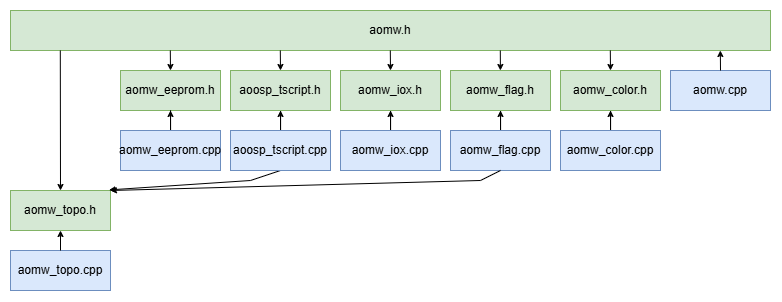

The diagram above was exported from draw.io. Its source (the exported page's mxGraphModel, read from the mxfile embedded in the PNG):
<mxGraphModel dx="901" dy="578" grid="1" gridSize="10" guides="1" tooltips="1" connect="1" arrows="1" fold="1" page="1" pageScale="1" pageWidth="827" pageHeight="1169" math="0" shadow="0">
  <root>
    <mxCell id="0" />
    <mxCell id="1" parent="0" />
    <mxCell id="6cO4amVNC3o8W7onTaZp-13" value="aomw_topo.h" style="rounded=0;whiteSpace=wrap;html=1;fillColor=#d5e8d4;strokeColor=#82b366;" parent="1" vertex="1">
      <mxGeometry x="40" y="260" width="100" height="40" as="geometry" />
    </mxCell>
    <mxCell id="6cO4amVNC3o8W7onTaZp-15" value="aomw_eeprom.h" style="rounded=0;whiteSpace=wrap;html=1;fillColor=#d5e8d4;strokeColor=#82b366;" parent="1" vertex="1">
      <mxGeometry x="150" y="140" width="100" height="40" as="geometry" />
    </mxCell>
    <mxCell id="6cO4amVNC3o8W7onTaZp-10" value="aomw.h" style="rounded=0;whiteSpace=wrap;html=1;fillColor=#d5e8d4;strokeColor=#82b366;" parent="1" vertex="1">
      <mxGeometry x="40" y="80" width="760" height="40" as="geometry" />
    </mxCell>
    <mxCell id="6cO4amVNC3o8W7onTaZp-1" value="aomw_topo.cpp" style="rounded=0;whiteSpace=wrap;html=1;fillColor=#dae8fc;strokeColor=#6c8ebf;" parent="1" vertex="1">
      <mxGeometry x="40" y="320" width="100" height="40" as="geometry" />
    </mxCell>
    <mxCell id="6cO4amVNC3o8W7onTaZp-19" style="edgeStyle=orthogonalEdgeStyle;rounded=0;orthogonalLoop=1;jettySize=auto;html=1;endSize=4;startSize=4;" parent="1" source="6cO4amVNC3o8W7onTaZp-2" target="6cO4amVNC3o8W7onTaZp-14" edge="1">
      <mxGeometry relative="1" as="geometry" />
    </mxCell>
    <mxCell id="6cO4amVNC3o8W7onTaZp-2" value="aomw_iox.cpp" style="rounded=0;whiteSpace=wrap;html=1;fillColor=#dae8fc;strokeColor=#6c8ebf;" parent="1" vertex="1">
      <mxGeometry x="370" y="200" width="100" height="40" as="geometry" />
    </mxCell>
    <mxCell id="6cO4amVNC3o8W7onTaZp-18" style="edgeStyle=orthogonalEdgeStyle;rounded=0;orthogonalLoop=1;jettySize=auto;html=1;entryX=0.5;entryY=1;entryDx=0;entryDy=0;endSize=4;startSize=4;" parent="1" source="6cO4amVNC3o8W7onTaZp-3" target="6cO4amVNC3o8W7onTaZp-15" edge="1">
      <mxGeometry relative="1" as="geometry" />
    </mxCell>
    <mxCell id="6cO4amVNC3o8W7onTaZp-3" value="aomw_eeprom.cpp" style="rounded=0;whiteSpace=wrap;html=1;fillColor=#dae8fc;strokeColor=#6c8ebf;" parent="1" vertex="1">
      <mxGeometry x="150" y="200" width="100" height="40" as="geometry" />
    </mxCell>
    <mxCell id="6cO4amVNC3o8W7onTaZp-20" style="edgeStyle=orthogonalEdgeStyle;rounded=0;orthogonalLoop=1;jettySize=auto;html=1;entryX=0.5;entryY=1;entryDx=0;entryDy=0;endSize=4;startSize=4;" parent="1" source="6cO4amVNC3o8W7onTaZp-4" target="6cO4amVNC3o8W7onTaZp-16" edge="1">
      <mxGeometry relative="1" as="geometry" />
    </mxCell>
    <mxCell id="6cO4amVNC3o8W7onTaZp-4" value="aomw_flag.cpp" style="rounded=0;whiteSpace=wrap;html=1;fillColor=#dae8fc;strokeColor=#6c8ebf;" parent="1" vertex="1">
      <mxGeometry x="480" y="200" width="100" height="40" as="geometry" />
    </mxCell>
    <mxCell id="6cO4amVNC3o8W7onTaZp-7" style="rounded=0;orthogonalLoop=1;jettySize=auto;html=1;entryX=0.986;entryY=-0.015;entryDx=0;entryDy=0;exitX=0.5;exitY=1;exitDx=0;exitDy=0;entryPerimeter=0;endSize=4;startSize=4;" parent="1" source="b6QojmnV2EVKpF79qsJ0-2" target="6cO4amVNC3o8W7onTaZp-13" edge="1">
      <mxGeometry relative="1" as="geometry">
        <mxPoint x="280" y="360" as="sourcePoint" />
        <mxPoint x="330" y="410" as="targetPoint" />
        <Array as="points">
          <mxPoint x="280" y="250" />
        </Array>
      </mxGeometry>
    </mxCell>
    <mxCell id="6cO4amVNC3o8W7onTaZp-9" style="rounded=0;orthogonalLoop=1;jettySize=auto;html=1;exitX=0.5;exitY=1;exitDx=0;exitDy=0;endSize=4;startSize=4;entryX=1;entryY=0;entryDx=0;entryDy=0;" parent="1" source="6cO4amVNC3o8W7onTaZp-4" target="6cO4amVNC3o8W7onTaZp-13" edge="1">
      <mxGeometry relative="1" as="geometry">
        <mxPoint x="430" y="370" as="sourcePoint" />
        <mxPoint x="140" y="380" as="targetPoint" />
        <Array as="points">
          <mxPoint x="510" y="250" />
        </Array>
      </mxGeometry>
    </mxCell>
    <mxCell id="6cO4amVNC3o8W7onTaZp-14" value="aomw_iox.h" style="rounded=0;whiteSpace=wrap;html=1;fillColor=#d5e8d4;strokeColor=#82b366;" parent="1" vertex="1">
      <mxGeometry x="370" y="140" width="100" height="40" as="geometry" />
    </mxCell>
    <mxCell id="6cO4amVNC3o8W7onTaZp-17" style="rounded=0;orthogonalLoop=1;jettySize=auto;html=1;entryX=0.5;entryY=1;entryDx=0;entryDy=0;exitX=0.5;exitY=0;exitDx=0;exitDy=0;endSize=4;startSize=4;" parent="1" source="6cO4amVNC3o8W7onTaZp-1" target="6cO4amVNC3o8W7onTaZp-13" edge="1">
      <mxGeometry relative="1" as="geometry">
        <mxPoint x="315" y="250" as="sourcePoint" />
        <mxPoint x="125" y="290" as="targetPoint" />
      </mxGeometry>
    </mxCell>
    <mxCell id="6cO4amVNC3o8W7onTaZp-21" style="rounded=0;orthogonalLoop=1;jettySize=auto;html=1;entryX=0.5;entryY=0;entryDx=0;entryDy=0;endSize=4;startSize=4;" parent="1" target="6cO4amVNC3o8W7onTaZp-15" edge="1">
      <mxGeometry relative="1" as="geometry">
        <mxPoint x="199.8" y="120" as="sourcePoint" />
        <mxPoint x="199.8" y="160" as="targetPoint" />
      </mxGeometry>
    </mxCell>
    <mxCell id="6cO4amVNC3o8W7onTaZp-22" style="rounded=0;orthogonalLoop=1;jettySize=auto;html=1;entryX=0.5;entryY=0;entryDx=0;entryDy=0;endSize=4;startSize=4;" parent="1" target="6cO4amVNC3o8W7onTaZp-13" edge="1">
      <mxGeometry relative="1" as="geometry">
        <mxPoint x="89.80000000000001" y="120" as="sourcePoint" />
        <mxPoint x="89.80000000000001" y="160" as="targetPoint" />
      </mxGeometry>
    </mxCell>
    <mxCell id="6cO4amVNC3o8W7onTaZp-23" style="rounded=0;orthogonalLoop=1;jettySize=auto;html=1;entryX=0.5;entryY=0;entryDx=0;entryDy=0;endSize=4;startSize=4;" parent="1" target="6cO4amVNC3o8W7onTaZp-14" edge="1">
      <mxGeometry relative="1" as="geometry">
        <mxPoint x="419.8" y="120" as="sourcePoint" />
        <mxPoint x="419.8" y="160" as="targetPoint" />
      </mxGeometry>
    </mxCell>
    <mxCell id="6cO4amVNC3o8W7onTaZp-24" style="rounded=0;orthogonalLoop=1;jettySize=auto;html=1;" parent="1" source="6cO4amVNC3o8W7onTaZp-16" edge="1">
      <mxGeometry relative="1" as="geometry">
        <mxPoint x="529.8" y="120" as="sourcePoint" />
        <mxPoint x="529.8" y="160" as="targetPoint" />
      </mxGeometry>
    </mxCell>
    <mxCell id="6cO4amVNC3o8W7onTaZp-25" value="aomw&lt;span style=&quot;background-color: initial;&quot;&gt;.cpp&lt;/span&gt;" style="rounded=0;whiteSpace=wrap;html=1;fillColor=#dae8fc;strokeColor=#6c8ebf;" parent="1" vertex="1">
      <mxGeometry x="700" y="140" width="100" height="40" as="geometry" />
    </mxCell>
    <mxCell id="6cO4amVNC3o8W7onTaZp-27" style="rounded=0;orthogonalLoop=1;jettySize=auto;html=1;exitX=0.5;exitY=0;exitDx=0;exitDy=0;endSize=4;startSize=4;" parent="1" source="6cO4amVNC3o8W7onTaZp-25" edge="1">
      <mxGeometry relative="1" as="geometry">
        <mxPoint x="749.83" y="160" as="sourcePoint" />
        <mxPoint x="749.83" y="120" as="targetPoint" />
      </mxGeometry>
    </mxCell>
    <mxCell id="EIpsDJ1Rpcwj5UxjVkO8-1" value="" style="rounded=0;orthogonalLoop=1;jettySize=auto;html=1;endSize=4;startSize=4;" parent="1" target="6cO4amVNC3o8W7onTaZp-16" edge="1">
      <mxGeometry relative="1" as="geometry">
        <mxPoint x="529.8" y="120" as="sourcePoint" />
        <mxPoint x="529.8" y="160" as="targetPoint" />
      </mxGeometry>
    </mxCell>
    <mxCell id="6cO4amVNC3o8W7onTaZp-16" value="aomw_flag.h" style="rounded=0;whiteSpace=wrap;html=1;fillColor=#d5e8d4;strokeColor=#82b366;" parent="1" vertex="1">
      <mxGeometry x="480" y="140" width="100" height="40" as="geometry" />
    </mxCell>
    <mxCell id="b6QojmnV2EVKpF79qsJ0-1" style="edgeStyle=orthogonalEdgeStyle;rounded=0;orthogonalLoop=1;jettySize=auto;html=1;endSize=4;startSize=4;" parent="1" source="b6QojmnV2EVKpF79qsJ0-2" target="b6QojmnV2EVKpF79qsJ0-4" edge="1">
      <mxGeometry relative="1" as="geometry" />
    </mxCell>
    <mxCell id="b6QojmnV2EVKpF79qsJ0-2" value="aoosp_tscript.cpp" style="rounded=0;whiteSpace=wrap;html=1;fillColor=#dae8fc;strokeColor=#6c8ebf;" parent="1" vertex="1">
      <mxGeometry x="260" y="200" width="100" height="40" as="geometry" />
    </mxCell>
    <mxCell id="b6QojmnV2EVKpF79qsJ0-4" value="aoosp_tscript.h" style="rounded=0;whiteSpace=wrap;html=1;fillColor=#d5e8d4;strokeColor=#82b366;" parent="1" vertex="1">
      <mxGeometry x="260" y="140" width="100" height="40" as="geometry" />
    </mxCell>
    <mxCell id="b6QojmnV2EVKpF79qsJ0-5" style="rounded=0;orthogonalLoop=1;jettySize=auto;html=1;entryX=0.5;entryY=0;entryDx=0;entryDy=0;endSize=4;startSize=4;" parent="1" target="b6QojmnV2EVKpF79qsJ0-4" edge="1">
      <mxGeometry relative="1" as="geometry">
        <mxPoint x="309.8" y="120" as="sourcePoint" />
        <mxPoint x="309.8" y="160" as="targetPoint" />
      </mxGeometry>
    </mxCell>
    <mxCell id="6yUElfey6lXva2rStkOE-1" style="edgeStyle=orthogonalEdgeStyle;rounded=0;orthogonalLoop=1;jettySize=auto;html=1;endSize=4;startSize=4;" edge="1" parent="1" source="6yUElfey6lXva2rStkOE-2" target="6yUElfey6lXva2rStkOE-3">
      <mxGeometry relative="1" as="geometry" />
    </mxCell>
    <mxCell id="6yUElfey6lXva2rStkOE-2" value="aomw_color.cpp" style="rounded=0;whiteSpace=wrap;html=1;fillColor=#dae8fc;strokeColor=#6c8ebf;" vertex="1" parent="1">
      <mxGeometry x="590" y="200" width="100" height="40" as="geometry" />
    </mxCell>
    <mxCell id="6yUElfey6lXva2rStkOE-3" value="aomw_color.h" style="rounded=0;whiteSpace=wrap;html=1;fillColor=#d5e8d4;strokeColor=#82b366;" vertex="1" parent="1">
      <mxGeometry x="590" y="140" width="100" height="40" as="geometry" />
    </mxCell>
    <mxCell id="6yUElfey6lXva2rStkOE-4" style="rounded=0;orthogonalLoop=1;jettySize=auto;html=1;entryX=0.5;entryY=0;entryDx=0;entryDy=0;endSize=4;startSize=4;" edge="1" parent="1" target="6yUElfey6lXva2rStkOE-3">
      <mxGeometry relative="1" as="geometry">
        <mxPoint x="639.8" y="120" as="sourcePoint" />
        <mxPoint x="639.8" y="160" as="targetPoint" />
      </mxGeometry>
    </mxCell>
  </root>
</mxGraphModel>